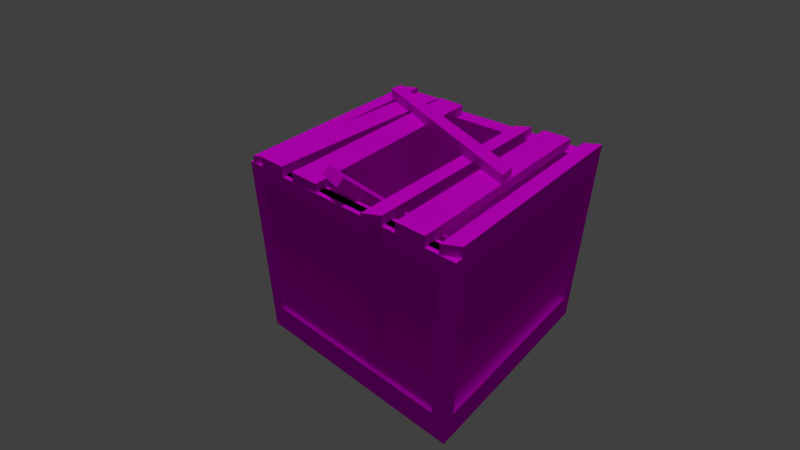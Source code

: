 # Source: crate.blend  (saved by Blender 2.74.0; exported with 4.5.12 LTS)
import bpy
from mathutils import Matrix  # noqa: F401  (used for matrix-valued properties, if any)

bpy.ops.wm.read_factory_settings(use_empty=True)
scene = bpy.context.scene
scene.name = 'Scene'

# ---- collections
col_collection_1 = bpy.data.collections.new('Collection 1'); scene.collection.children.link(col_collection_1)

# ---- images (referenced by path relative to the original .blend; pixels are not part of the script)
import os
ASSET_DIR = os.environ.get("B2B_ASSET_DIR", "")  # directory of the original .blend (textures are referenced by path, not embedded)
HERE = os.path.dirname(os.path.abspath(__file__))  # packed textures are extracted next to this script under _unpacked/

def load_image(name, relpath, width, height, colorspace="sRGB"):
    """Load a texture the original file referenced (path relative to the .blend, or extracted next to this script)."""
    p = next((c for c in (os.path.join(HERE, relpath), os.path.join(ASSET_DIR, relpath)) if relpath and os.path.exists(c)), "")
    if p:
        img = bpy.data.images.load(p, check_existing=True)
        img.name = name
    else:  # same state as the original file: an image datablock whose file is absent (Cycles renders it pink)
        img = bpy.data.images.new(name, width, height)
        img.source = "FILE"
        img.filepath = "//" + (relpath or name)
    img.colorspace_settings.name = colorspace
    return img
img_uv_s_png = load_image("Uv's.png", "Uv's.png", 1024, 1024, 'sRGB')

# ---- materials (node trees are filled in below, after node groups)
mat_uv_s = bpy.data.materials.new("UV's")
mat_uv_s.alpha_threshold = 0.0
mat_uv_s.roughness = 0.5

# ---- material node trees
mat_uv_s.use_nodes = True; mat_uv_s.node_tree.nodes.clear()
_N = mat_uv_s.node_tree.nodes; _L = mat_uv_s.node_tree.links
n0 = _N.new('ShaderNodeOutputMaterial'); n0.name = 'Material Output'; n0.location = (300, 300)
n1 = _N.new('ShaderNodeBsdfDiffuse'); n1.name = 'Diffuse BSDF'; n1.location = (10, 300)
n2 = _N.new('ShaderNodeTexImage'); n2.name = 'Image Texture'; n2.location = (-200, 200)
n2.width = 140
n2.image = img_uv_s_png
_L.new(n1.outputs[0], n0.inputs[0])
_L.new(n2.outputs[0], n1.inputs[0])
n0.is_active_output = True

# ---- world
world_world = bpy.data.worlds.new('World'); scene.world = world_world
world_world.color = (0.05088, 0.05088, 0.05088)
world_world.use_sun_shadow = False
world_world.sun_shadow_jitter_overblur = 0.0
world_world.cycles.sampling_method = 'MANUAL'
world_world.cycles.sample_map_resolution = 256

# ---- cameras
cam_camera = bpy.data.cameras.new('Camera')
cam_camera.clip_end = 100.0
cam_camera.lens = 35.0
cam_camera.sensor_width = 50.0
cam_camera.sensor_height = 18.0
cam_camera.display_size = 2.0
cam_camera.dof.focus_distance = 0.0

# ---- lights
light_sun = bpy.data.lights.new('Sun', 'SUN')
light_sun.transmission_factor = 0.0
light_sun.angle = 0.1993
light_sun.energy = 1.0
light_sun.shadow_buffer_clip_start = 0.5
light_sun.shadow_soft_size = 0.1
light_sun.shadow_cascade_max_distance = 1000.0
light_sun.cycles.use_multiple_importance_sampling = False

# ---- meshes
me_cube_008 = bpy.data.meshes.new('Cube.008')
me_cube_008.from_pydata([(1.008, -0.8643, 0.483), (-0.7045, 0.7003, -0.9278), (-0.6458, 0.6832, -0.9906), (-0.9917, 0.5969, 0.5707), (-0.9917, 0.5969, 0.483), (1.008, 0.5969, 0.5707), (1.008, 0.5969, 0.483), (-0.9917, 0.8594, 0.5707), (-0.9917, 0.8594, 0.483), (1.008, 0.8594, 0.5707), (0.9685, 0.0713, 0.697), (1.027, 0.05424, 0.6342), (-0.7907, 0.4528, -0.9412), (-0.7319, 0.4357, -1.004), (0.8823, -0.1762, 0.6836), (0.9411, -0.1933, 0.6208), (1.008, -0.8643, 0.5707), (-0.9917, -0.8643, 0.483), (-0.9917, -0.8643, 0.5707), (1.008, -0.6018, 0.483), (1.008, -0.6018, 0.5707), (-0.9917, -0.6018, 0.483), (-0.9917, -0.6018, 0.5707), (1.009, 0.9774, 0.4778), (1.009, 0.9774, 0.5655), (-0.9911, 0.9774, 0.4778), (-0.9911, 0.9774, 0.5655), (0.9351, 1.114, 0.4778), (0.9351, 1.114, 0.5655), (-1.065, 1.114, 0.5655), (1.013, -0.4772, 0.4824), (1.013, -0.4726, 0.57), (-0.9849, -0.5679, 0.4974), (-0.9844, -0.5633, 0.585), (1.001, -0.2154, 0.4688), (1.001, -0.2108, 0.5563), (-0.9969, -0.3061, 0.4838), (-0.9964, -0.3015, 0.5713), (1.008, 0.8594, 0.483), (1.01, -0.9768, 0.46), (1.012, -0.973, 0.5476), (-0.9875, -1.069, 0.5001), (-0.9859, -1.065, 0.5877), (0.9299, -0.844, 0.4556), (0.9315, -0.8401, 0.5432), (-1.068, -0.9358, 0.4957), (-1.066, -0.9319, 0.5832), (-0.9597, -0.8861, -1.356), (0.9038, -0.8861, -1.356), (-0.9597, -1.023, -1.079), (0.9038, -1.023, -1.079), (0.9038, -1.023, -1.356), (0.9038, 0.9774, -1.356), (-0.9597, 0.9774, -1.356), (1.009, -1.023, -1.079), (1.009, -0.8861, -1.079), (1.009, -0.8861, -1.356), (1.009, -1.023, -1.356), (0.9038, 1.114, -1.079), (0.9038, 1.114, -1.356), (1.009, 1.114, -1.079), (1.009, 1.114, -1.356), (-1.065, -0.8861, -1.079), (-1.065, -1.023, -1.079), (-1.065, -1.023, -1.356), (-0.9597, -0.8861, -1.079), (-1.065, -0.8861, -1.356), (-0.9597, -1.023, -1.356), (-1.065, 1.114, -1.079), (-0.9597, 1.114, -1.079), (-1.065, 1.114, -1.356), (-0.9597, 1.114, -1.356), (0.9038, 0.9774, -1.079), (1.009, 0.9774, -1.079), (-1.065, 0.9774, -1.079), (-0.9597, 0.9774, -1.079), (0.9038, -1.023, 0.4778), (1.009, -1.023, 0.4778), (-1.065, -1.023, 0.4778), (-0.9597, -1.023, 0.4778), (1.009, 1.114, 0.4778), (-1.065, 1.114, 0.4778), (-1.065, 0.9774, 0.4778), (-0.9597, 0.9774, 0.4778), (0.9038, -0.8861, 0.4778), (0.9696, -0.8861, -1.079), (0.9696, -0.8861, 0.4778), (0.9696, 0.9774, -1.079), (0.9696, 0.9774, 0.4778), (0.9038, 0.9116, -1.079), (0.9038, 0.9116, 0.4778), (-0.9597, 0.9116, -1.079), (-0.9597, 0.9116, 0.4778), (0.9038, 0.9774, 0.4778), (-0.8939, 0.9774, -1.079), (-0.8939, 0.9774, 0.4778), (-0.8939, -0.8861, -1.079), (-0.8939, -0.8861, 0.4778), (-0.9597, -0.8203, -1.079), (-0.9597, -0.8203, 0.4778), (0.9038, -0.8203, -1.079), (0.9038, -0.8203, 0.4778), (0.9038, -0.8861, -1.079), (-1.065, 0.9774, 0.3385), (-0.9597, 0.9774, 0.3402), (-0.9597, -0.8861, 0.3402), (-1.065, -0.8861, 0.3385), (-0.9597, -1.023, 0.3357), (-0.9597, -0.8861, 0.3325), (0.9038, -0.8861, 0.3325), (0.9038, -1.023, 0.3357), (-0.9597, 1.114, 0.342), (0.9038, 1.114, 0.4778), (0.9038, 0.9774, 0.3402), (0.9038, 1.114, 0.342), (0.8725, -0.8861, 0.4778), (1.009, -0.8861, 0.4778), (0.8725, 0.9774, 0.4778), (1.009, -0.8861, 0.3357), (0.8725, -0.8861, 0.3325), (0.8725, 0.9774, 0.3325), (1.009, 0.9774, 0.3357), (-1.065, -0.8861, 0.4778), (-1.065, -0.8869, 0.4775), (1.08, 0.3399, 0.4773), (1.08, 0.3399, 0.565), (-0.9204, 0.3399, 0.4773), (-0.9204, 0.3399, 0.565), (1.006, 0.4764, 0.4773), (1.006, 0.4764, 0.565), (-0.9942, 0.4764, 0.565), (-0.9942, 0.4764, 0.4773), (0.1101, 0.8594, 0.5659), (0.1093, 0.8593, 0.6536), (-0.6889, -0.9639, 0.5779), (-0.6897, -0.964, 0.6655), (-0.04446, 0.8456, 0.5645), (-0.04528, 0.8455, 0.6521), (-0.8434, -0.9777, 0.5764), (-0.8442, -0.9778, 0.6641)], [], [(18, 22, 21, 17), (22, 20, 19, 21), (20, 22, 18, 16), (15, 13, 2, 11), (10, 14, 15, 11), (14, 12, 13, 15), (3, 7, 8, 4), (6, 4, 8, 38), (9, 5, 6, 38), (5, 3, 4, 6), (9, 7, 3, 5), (10, 1, 12, 14), (1, 10, 11, 2), (12, 1, 2, 13), (7, 9, 38, 8), (16, 18, 17, 0), (20, 16, 0, 19), (0, 17, 21, 19), (28, 29, 26, 24), (24, 26, 25, 23), (28, 24, 23, 27), (33, 37, 36, 32), (37, 35, 34, 36), (35, 37, 33, 31), (31, 33, 32, 30), (35, 31, 30, 34), (30, 32, 36, 34), (42, 46, 45, 41), (46, 44, 43, 45), (44, 46, 42, 40), (40, 42, 41, 39), (44, 40, 39, 43), (39, 41, 45, 43), (50, 51, 57, 54), (51, 48, 56, 57), (55, 56, 61, 60), (55, 54, 57, 56), (59, 58, 60, 61), (56, 48, 59, 61), (74, 75, 104, 103), (69, 71, 70, 68), (50, 54, 77, 76), (88, 86, 85, 87), (92, 91, 89, 90), (97, 96, 94, 95), (101, 100, 98, 99), (102, 65, 49, 50), (51, 67, 47, 48), (65, 102, 48, 47), (49, 65, 47, 67), (50, 49, 67, 51), (75, 72, 58, 69), (71, 59, 52, 53), (75, 69, 71, 53), (72, 75, 53, 52), (58, 72, 52, 59), (69, 58, 59, 71), (65, 102, 72, 75), (102, 50, 76, 84), (102, 55, 60, 58), (48, 102, 58, 59), (62, 65, 49, 63), (66, 47, 67, 64), (63, 64, 67, 49), (65, 62, 66, 47), (62, 66, 64, 63), (66, 62, 68, 70), (65, 47, 71, 69), (47, 66, 70, 71), (62, 65, 69, 68), (63, 49, 107, 79, 78), (68, 74, 103, 82, 81), (75, 69, 111, 104), (49, 65, 108, 107), (93, 72, 102, 84), (93, 84, 86, 88), (72, 93, 88, 87), (102, 72, 87, 85), (84, 102, 85, 86), (83, 93, 72, 75, 104), (92, 90, 93, 83), (89, 91, 75, 72), (90, 89, 72, 93), (94, 96, 65, 75), (100, 101, 84, 102), (98, 100, 102, 65), (103, 104, 105, 106), (107, 108, 109, 110), (104, 111, 114, 113), (60, 58, 112, 80), (62, 63, 78, 122), (58, 72, 93, 112), (110, 109, 84, 76), (79, 107, 110, 76), (113, 114, 112, 93), (83, 104, 113, 93), (118, 119, 120, 121), (123, 83, 104, 75, 65, 108), (97, 95, 83, 123), (84, 123, 108, 65, 102), (101, 99, 123, 84), (122, 78, 79, 123), (65, 62, 122, 123, 108), (104, 83, 123, 105), (108, 123, 84, 109), (123, 79, 76, 84), (26, 29, 81, 25), (29, 28, 27, 81), (23, 25, 81, 27), (54, 55, 0, 77), (84, 76, 77, 0), (55, 102, 84, 0), (82, 103, 106, 122), (116, 118, 121, 23), (115, 116, 23, 117), (81, 82, 83), (72, 73, 23, 93), (69, 68, 81, 111), (73, 60, 80, 23), (111, 81, 112, 114), (112, 93, 23, 80), (106, 105, 123, 122), (83, 82, 122, 123), (81, 83, 93, 112), (129, 130, 127, 125), (125, 127, 126, 124), (129, 125, 124, 128), (127, 130, 131, 126), (130, 129, 128, 131), (124, 126, 131, 128), (135, 139, 138, 134), (139, 137, 136, 138), (137, 139, 135, 133), (133, 135, 134, 132), (137, 133, 132, 136), (132, 134, 138, 136)])
_uv = me_cube_008.uv_layers.new(name='UVMap')
_uv.uv.foreach_set('vector', [0.999, 0.1063, 0.9747, 0.1063, 0.9747, 0.1306, 0.999, 0.1306, 0.001001, 0.9201, 0.2095, 0.9201, 0.2095, 0.8957, 0.001001, 0.8957, 0.8674, 0.4201, 0.8674, 0.2115, 0.8431, 0.2115, 0.8431, 0.4201, 0.8674, 0.6306, 0.8674, 0.4221, 0.8431, 0.4221, 0.8431, 0.6306, 0.999, 0.07995, 0.9747, 0.07995, 0.9747, 0.1043, 0.999, 0.1043, 0.4221, 0.9201, 0.6306, 0.9201, 0.6306, 0.8957, 0.4221, 0.8957, 0.9727, 0.07995, 0.9484, 0.07995, 0.9484, 0.1043, 0.9727, 0.1043, 0.8674, 0.8411, 0.8674, 0.6326, 0.8431, 0.6326, 0.8431, 0.8411, 0.999, 0.05363, 0.9747, 0.05363, 0.9747, 0.07795, 0.999, 0.07795, 0.6326, 0.9201, 0.8411, 0.9201, 0.8411, 0.8957, 0.6326, 0.8957, 0.8937, 0.2095, 0.8937, 0.001001, 0.8694, 0.001001, 0.8694, 0.2095, 0.001001, 0.9464, 0.2095, 0.9464, 0.2095, 0.9221, 0.001001, 0.9221, 0.8937, 0.4201, 0.8937, 0.2115, 0.8694, 0.2115, 0.8694, 0.4201, 0.9727, 0.05363, 0.9484, 0.05363, 0.9484, 0.07795, 0.9727, 0.07795, 0.2115, 0.9464, 0.4201, 0.9464, 0.4201, 0.9221, 0.2115, 0.9221, 0.8937, 0.6306, 0.8937, 0.4221, 0.8694, 0.4221, 0.8694, 0.6306, 0.9727, 0.02732, 0.9484, 0.02732, 0.9484, 0.05163, 0.9727, 0.05163, 0.4221, 0.9464, 0.6306, 0.9464, 0.6306, 0.9221, 0.4221, 0.9221, 0.6326, 0.9464, 0.8411, 0.9464, 0.8411, 0.9221, 0.6326, 0.9221, 0.9201, 0.2095, 0.9201, 0.001001, 0.8957, 0.001001, 0.8957, 0.2095, 0.9727, 0.001001, 0.9484, 0.001001, 0.9484, 0.02531, 0.9727, 0.02531, 0.9464, 0.9221, 0.9221, 0.9221, 0.9221, 0.9464, 0.9464, 0.9464, 0.9201, 0.4201, 0.9201, 0.2115, 0.8957, 0.2115, 0.8957, 0.4201, 0.2115, 0.9727, 0.4201, 0.9727, 0.4201, 0.9484, 0.2115, 0.9484, 0.9201, 0.6306, 0.9201, 0.4221, 0.8957, 0.4221, 0.8957, 0.6306, 0.9201, 0.9221, 0.8957, 0.9221, 0.8957, 0.9464, 0.9201, 0.9464, 0.4221, 0.9727, 0.6306, 0.9727, 0.6306, 0.9484, 0.4221, 0.9484, 0.8937, 0.8957, 0.8694, 0.8957, 0.8694, 0.9201, 0.8937, 0.9201, 0.9464, 0.8411, 0.9464, 0.6326, 0.9221, 0.6326, 0.9221, 0.8411, 0.001001, 0.8674, 0.2095, 0.8674, 0.2095, 0.8431, 0.001001, 0.8431, 0.7885, 0.2095, 0.7885, 0.001001, 0.7642, 0.001001, 0.7642, 0.2095, 0.8674, 0.8957, 0.8431, 0.8957, 0.8431, 0.9201, 0.8674, 0.9201, 0.6326, 0.999, 0.8411, 0.999, 0.8411, 0.9747, 0.6326, 0.9747, 0.9727, 0.2642, 0.9484, 0.2642, 0.9484, 0.2885, 0.9727, 0.2885, 0.9727, 0.2905, 0.9484, 0.2905, 0.9484, 0.3148, 0.9727, 0.3148, 0.7622, 0.001001, 0.7378, 0.001001, 0.7378, 0.2095, 0.7622, 0.2095, 0.9464, 0.8694, 0.9221, 0.8694, 0.9221, 0.8937, 0.9464, 0.8937, 0.9201, 0.8694, 0.8957, 0.8694, 0.8957, 0.8937, 0.9201, 0.8937, 0.4201, 0.7095, 0.4201, 0.6852, 0.2115, 0.6852, 0.2115, 0.7095, 0.6832, 0.4221, 0.6589, 0.4221, 0.6589, 0.6306, 0.6832, 0.6306, 0.9464, 0.8431, 0.9221, 0.8431, 0.9221, 0.8674, 0.9464, 0.8674, 0.2095, 0.6569, 0.2095, 0.6326, 0.001001, 0.6326, 0.001001, 0.6569, 0.4201, 0.4221, 0.2115, 0.4221, 0.2115, 0.6306, 0.4201, 0.6306, 0.6306, 0.4221, 0.4221, 0.4221, 0.4221, 0.6306, 0.6306, 0.6306, 0.6306, 0.2115, 0.4221, 0.2115, 0.4221, 0.4201, 0.6306, 0.4201, 0.6306, 0.001001, 0.4221, 0.001001, 0.4221, 0.2095, 0.6306, 0.2095, 0.2115, 0.6569, 0.4201, 0.6569, 0.4201, 0.6326, 0.2115, 0.6326, 0.6569, 0.4201, 0.6569, 0.2115, 0.6326, 0.2115, 0.6326, 0.4201, 0.4221, 0.6569, 0.6306, 0.6569, 0.6306, 0.6326, 0.4221, 0.6326, 0.8937, 0.8694, 0.8694, 0.8694, 0.8694, 0.8937, 0.8937, 0.8937, 0.6569, 0.6306, 0.6569, 0.4221, 0.6326, 0.4221, 0.6326, 0.6306, 0.001001, 0.6832, 0.2095, 0.6832, 0.2095, 0.6589, 0.001001, 0.6589, 0.6832, 0.2095, 0.6832, 0.001001, 0.6589, 0.001001, 0.6589, 0.2095, 0.8674, 0.8694, 0.8431, 0.8694, 0.8431, 0.8937, 0.8674, 0.8937, 0.2115, 0.6832, 0.4201, 0.6832, 0.4201, 0.6589, 0.2115, 0.6589, 0.8937, 0.8431, 0.8694, 0.8431, 0.8694, 0.8674, 0.8937, 0.8674, 0.6832, 0.4201, 0.6832, 0.2115, 0.6589, 0.2115, 0.6589, 0.4201, 0.2095, 0.4221, 0.001001, 0.4221, 0.001001, 0.6306, 0.2095, 0.6306, 0.6306, 0.6832, 0.6306, 0.6589, 0.4221, 0.6589, 0.4221, 0.6832, 0.7095, 0.001001, 0.6852, 0.001001, 0.6852, 0.2095, 0.7095, 0.2095, 0.2095, 0.7095, 0.2095, 0.6852, 0.001001, 0.6852, 0.001001, 0.7095, 0.8674, 0.8431, 0.8431, 0.8431, 0.8431, 0.8674, 0.8674, 0.8674, 0.999, 0.2378, 0.9747, 0.2378, 0.9747, 0.2622, 0.999, 0.2622, 0.9727, 0.2378, 0.9484, 0.2378, 0.9484, 0.2622, 0.9727, 0.2622, 0.999, 0.2115, 0.9747, 0.2115, 0.9747, 0.2358, 0.999, 0.2358, 0.9727, 0.2115, 0.9484, 0.2115, 0.9484, 0.2358, 0.9727, 0.2358, 0.8148, 0.001001, 0.7905, 0.001001, 0.7905, 0.2095, 0.8148, 0.2095, 0.6306, 0.7095, 0.6306, 0.6852, 0.4221, 0.6852, 0.4221, 0.7095, 0.7095, 0.2115, 0.6852, 0.2115, 0.6852, 0.4201, 0.7095, 0.4201, 0.2095, 0.7358, 0.2095, 0.7115, 0.001001, 0.7115, 0.001001, 0.7358, 0.7095, 0.6306, 0.6852, 0.6306, 0.6852, 0.4411, 0.6852, 0.4221, 0.7095, 0.4221, 0.4201, 0.7115, 0.4201, 0.7358, 0.2302, 0.7358, 0.2115, 0.7358, 0.2115, 0.7115, 0.7358, 0.2115, 0.7115, 0.2115, 0.7115, 0.4201, 0.7358, 0.4201, 0.2095, 0.7622, 0.2095, 0.7378, 0.001001, 0.7378, 0.001001, 0.7622, 0.4201, 0.001001, 0.2115, 0.001001, 0.2115, 0.2095, 0.4201, 0.2095, 0.7622, 0.4201, 0.7622, 0.2115, 0.7378, 0.2115, 0.7378, 0.4201, 0.4221, 0.7622, 0.6306, 0.7622, 0.6306, 0.7378, 0.4221, 0.7378, 0.7622, 0.6306, 0.7622, 0.4221, 0.7378, 0.4221, 0.7378, 0.6306, 0.001001, 0.7885, 0.2095, 0.7885, 0.2095, 0.7642, 0.001001, 0.7642, 0.2095, 0.2115, 0.2095, 0.4201, 0.001001, 0.4201, 0.001001, 0.2115, 0.1911, 0.2115, 0.7885, 0.4201, 0.7885, 0.2115, 0.7642, 0.2115, 0.7642, 0.4201, 0.7885, 0.6306, 0.7885, 0.4221, 0.7642, 0.4221, 0.7642, 0.6306, 0.4221, 0.7885, 0.6306, 0.7885, 0.6306, 0.7642, 0.4221, 0.7642, 0.8148, 0.6306, 0.8148, 0.4221, 0.7905, 0.4221, 0.7905, 0.6306, 0.001001, 0.8411, 0.2095, 0.8411, 0.2095, 0.8168, 0.001001, 0.8168, 0.8411, 0.4201, 0.8411, 0.2115, 0.8168, 0.2115, 0.8168, 0.4201, 0.8411, 0.4221, 0.8168, 0.4221, 0.8168, 0.6306, 0.8411, 0.6306, 0.6569, 0.6326, 0.6326, 0.6326, 0.6326, 0.8411, 0.6569, 0.8411, 0.6306, 0.8148, 0.6306, 0.7905, 0.4221, 0.7905, 0.4221, 0.8148, 0.4201, 0.8674, 0.4201, 0.8431, 0.2115, 0.8431, 0.2115, 0.8674, 0.7095, 0.6326, 0.6852, 0.6326, 0.6852, 0.8411, 0.7095, 0.8411, 0.6306, 0.8674, 0.6306, 0.8431, 0.4221, 0.8431, 0.4221, 0.8674, 0.999, 0.1326, 0.9747, 0.1326, 0.9747, 0.1569, 0.999, 0.1569, 0.2095, 0.8937, 0.2095, 0.8694, 0.001001, 0.8694, 0.001001, 0.8937, 0.9727, 0.1326, 0.9484, 0.1326, 0.9484, 0.1569, 0.9727, 0.1569, 0.8148, 0.6326, 0.7905, 0.6326, 0.7905, 0.8411, 0.8148, 0.8411, 0.6569, 0.6326, 0.6326, 0.6326, 0.6326, 0.8411, 0.6569, 0.8411, 0.4201, 0.2115, 0.4201, 0.4201, 0.4016, 0.4201, 0.2115, 0.4201, 0.2115, 0.2115, 0.4006, 0.2115, 0.8148, 0.4201, 0.8148, 0.2115, 0.7905, 0.2115, 0.7905, 0.4201, 0.001001, 0.2095, 0.001001, 0.001001, 0.02046, 0.001001, 0.2095, 0.001001, 0.2095, 0.2095, 0.8411, 0.2095, 0.8411, 0.001001, 0.8168, 0.001001, 0.8168, 0.2095, 0.9727, 0.1852, 0.9484, 0.1852, 0.9484, 0.2095, 0.9727, 0.2095, 0.7115, 0.6326, 0.7358, 0.6326, 0.7358, 0.8411, 0.7115, 0.8411, 0.7115, 0.8216, 0.8411, 0.8674, 0.8411, 0.8431, 0.6326, 0.8431, 0.6326, 0.8674, 0.7885, 0.6326, 0.7642, 0.6326, 0.7642, 0.8411, 0.7885, 0.8411, 0.4201, 0.8937, 0.4201, 0.8694, 0.2115, 0.8694, 0.2115, 0.8937, 0.999, 0.001001, 0.9747, 0.001001, 0.9747, 0.02531, 0.999, 0.02531, 0.8937, 0.8411, 0.8937, 0.6326, 0.8694, 0.6326, 0.8694, 0.8411, 0.001001, 0.9727, 0.2095, 0.9727, 0.2095, 0.9484, 0.001001, 0.9484, 0.6569, 0.001001, 0.6326, 0.001001, 0.6326, 0.2095, 0.6569, 0.2095, 0.999, 0.1852, 0.9747, 0.1852, 0.9747, 0.2095, 0.999, 0.2095, 0.6306, 0.7358, 0.6306, 0.7115, 0.4221, 0.7115, 0.4221, 0.7358, 0.6306, 0.8411, 0.6306, 0.8168, 0.4221, 0.8168, 0.4221, 0.8411, 0.2095, 0.8937, 0.2095, 0.8694, 0.001001, 0.8694, 0.001001, 0.8937, 0.4201, 0.8937, 0.4201, 0.8694, 0.2115, 0.8694, 0.2115, 0.8937, 0.9201, 0.8431, 0.8957, 0.8431, 0.8957, 0.8674, 0.7358, 0.001001, 0.7115, 0.001001, 0.7115, 0.2095, 0.7358, 0.2095, 0.7115, 0.4221, 0.7358, 0.4221, 0.7115, 0.6306, 0.7115, 0.6124, 0.4201, 0.7622, 0.4201, 0.7378, 0.2115, 0.7378, 0.2115, 0.7622, 0.6832, 0.6326, 0.6589, 0.6326, 0.6589, 0.8411, 0.6832, 0.8411, 0.999, 0.1589, 0.9747, 0.1589, 0.9747, 0.1832, 0.999, 0.1832, 0.9727, 0.1589, 0.9484, 0.1589, 0.9484, 0.1832, 0.9727, 0.1832, 0.7622, 0.6326, 0.7378, 0.6326, 0.7378, 0.8411, 0.7622, 0.8411, 0.6306, 0.8937, 0.6306, 0.8694, 0.4221, 0.8694, 0.4221, 0.8937, 0.6326, 0.9464, 0.8411, 0.9464, 0.8411, 0.9221, 0.6326, 0.9221, 0.9201, 0.2095, 0.9201, 0.001001, 0.8957, 0.001001, 0.8957, 0.2095, 0.9727, 0.001001, 0.9484, 0.001001, 0.9484, 0.02531, 0.9727, 0.02531, 0.999, 0.001001, 0.9747, 0.001001, 0.9747, 0.02531, 0.999, 0.02531, 0.8937, 0.8411, 0.8937, 0.6326, 0.8694, 0.6326, 0.8694, 0.8411, 0.001001, 0.9727, 0.2095, 0.9727, 0.2095, 0.9484, 0.001001, 0.9484, 0.8937, 0.8957, 0.8694, 0.8957, 0.8694, 0.9201, 0.8937, 0.9201, 0.9464, 0.8411, 0.9464, 0.6326, 0.9221, 0.6326, 0.9221, 0.8411, 0.001001, 0.8674, 0.2095, 0.8674, 0.2095, 0.8431, 0.001001, 0.8431, 0.7885, 0.2095, 0.7885, 0.001001, 0.7642, 0.001001, 0.7642, 0.2095, 0.8674, 0.8957, 0.8431, 0.8957, 0.8431, 0.9201, 0.8674, 0.9201, 0.6326, 0.999, 0.8411, 0.999, 0.8411, 0.9747, 0.6326, 0.9747])
me_cube_008.materials.append(mat_uv_s)
me_cube_008.use_remesh_preserve_volume = False
me_cube_008.use_remesh_preserve_attributes = False
me_cube_008.use_mirror_vertex_groups = False
me_cube_008.update()

# ---- objects
ob_sun = bpy.data.objects.new('Sun', light_sun)
ob_camera = bpy.data.objects.new('Camera', cam_camera)
ob_crate = bpy.data.objects.new('Crate', me_cube_008)

# ---- transforms, parenting, visibility, modifiers, constraints
ob_sun.location = (0.0, 0.0, 5.233)
ob_sun.lineart.crease_threshold = 0.0
ob_camera.location = (4.376, 2.728, 3.835)
ob_camera.rotation_euler = (0.9884, -3.509e-08, -3.99)
ob_camera.lineart.crease_threshold = 0.0
ob_crate.location = (1.028, 0.0226, 1.218)
ob_crate.lineart.crease_threshold = 0.0

# ---- collection membership
col_collection_1.objects.link(ob_sun)
col_collection_1.objects.link(ob_camera)
col_collection_1.objects.link(ob_crate)

# ---- scene / render settings (as saved in the file)
scene.camera = ob_camera
scene.frame_start = 1; scene.frame_end = 250; scene.frame_set(0)
scene.render.engine = 'CYCLES'
scene.render.resolution_percentage = 50
scene.render.dither_intensity = 0.0
scene.cycles.use_denoising = False
scene.cycles.samples = 300
scene.cycles.sampling_pattern = 'TABULATED_SOBOL'
scene.cycles.light_sampling_threshold = 0.0
scene.cycles.use_adaptive_sampling = False
scene.cycles.use_light_tree = False
scene.cycles.blur_glossy = 0.0
scene.cycles.pixel_filter_type = 'GAUSSIAN'
scene.cycles.sample_clamp_indirect = 0.0
scene.view_settings.view_transform = 'Standard'
bpy.context.view_layer.update()
